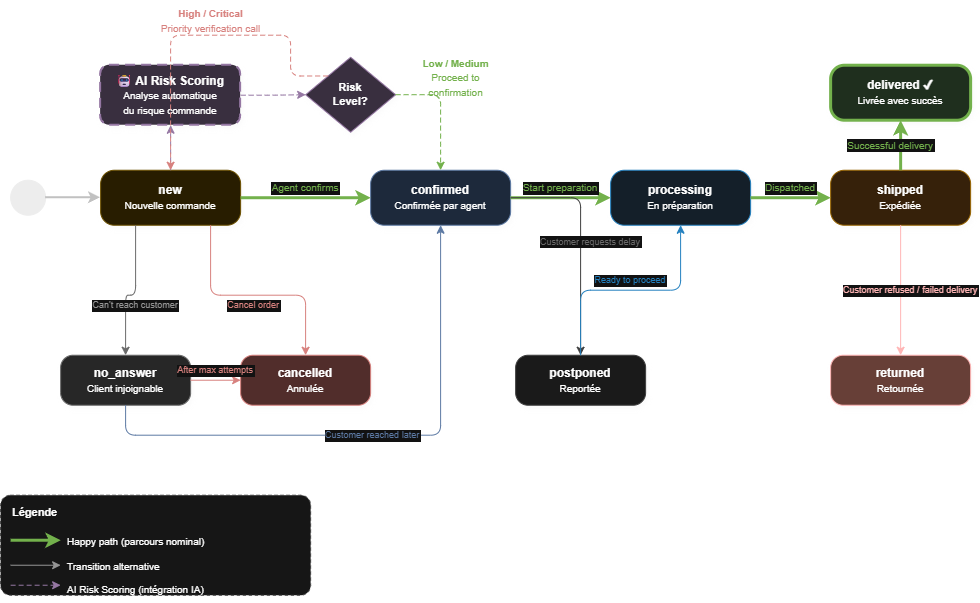

The diagram above was exported from draw.io. Its source (the exported page's mxGraphModel, read from the mxfile embedded in the PNG):
<mxGraphModel dx="1389" dy="372" grid="0" gridSize="10" guides="1" tooltips="1" connect="1" arrows="1" fold="1" page="0" pageScale="1" pageWidth="850" pageHeight="1100" math="0" shadow="0">
  <root>
    <mxCell id="0" />
    <mxCell id="1" parent="0" />
    <mxCell id="ImzjVpoa3NMiHmoTgvpP-1" parent="1" style="text;html=1;align=center;verticalAlign=middle;resizable=0;points=[];autosize=1;fontSize=16;" value="&lt;b&gt;Cycle de Vie d'une Commande COD&lt;/b&gt;&lt;br&gt;avec Intégration IA (Risk Scoring)" vertex="1">
      <mxGeometry height="50" width="380" x="183.13335365056992" y="153.73333358764648" as="geometry" />
    </mxCell>
    <mxCell id="ImzjVpoa3NMiHmoTgvpP-2" parent="1" style="ellipse;whiteSpace=wrap;html=1;fillColor=#000000;strokeColor=#000000;fontColor=#FFFFFF;aspect=fixed;" value="" vertex="1">
      <mxGeometry height="35" width="35" x="-96.86664634943008" y="333.7333335876465" as="geometry" />
    </mxCell>
    <mxCell id="ImzjVpoa3NMiHmoTgvpP-3" parent="1" style="rounded=1;whiteSpace=wrap;html=1;fillColor=#FFF2CC;strokeColor=#D6B656;fontStyle=0;fontSize=12;arcSize=25;shadow=1;" value="&lt;b&gt;new&lt;/b&gt;&lt;br&gt;&lt;font style=&quot;font-size:10px&quot;&gt;Nouvelle commande&lt;/font&gt;" vertex="1">
      <mxGeometry height="55" width="140" x="-6.866646349430084" y="323.7333335876465" as="geometry" />
    </mxCell>
    <mxCell id="ImzjVpoa3NMiHmoTgvpP-4" parent="1" style="rounded=1;whiteSpace=wrap;html=1;fillColor=#DAE8FC;strokeColor=#6C8EBF;fontStyle=0;fontSize=12;arcSize=25;shadow=1;" value="&lt;b&gt;confirmed&lt;/b&gt;&lt;br&gt;&lt;font style=&quot;font-size:10px&quot;&gt;Confirmée par agent&lt;/font&gt;" vertex="1">
      <mxGeometry height="55" width="140" x="263.1333536505699" y="323.7333335876465" as="geometry" />
    </mxCell>
    <mxCell id="ImzjVpoa3NMiHmoTgvpP-5" parent="1" style="rounded=1;whiteSpace=wrap;html=1;fillColor=#D5E8D4;strokeColor=#82B366;fillColor=#E6F3FF;strokeColor=#36A2EB;fontStyle=0;fontSize=12;arcSize=25;shadow=1;" value="&lt;b&gt;processing&lt;/b&gt;&lt;br&gt;&lt;font style=&quot;font-size:10px&quot;&gt;En préparation&lt;/font&gt;" vertex="1">
      <mxGeometry height="55" width="140" x="503.1333536505699" y="323.7333335876465" as="geometry" />
    </mxCell>
    <mxCell id="ImzjVpoa3NMiHmoTgvpP-6" parent="1" style="rounded=1;whiteSpace=wrap;html=1;fillColor=#FFE6CC;strokeColor=#D79B00;fontStyle=0;fontSize=12;arcSize=25;shadow=1;" value="&lt;b&gt;shipped&lt;/b&gt;&lt;br&gt;&lt;font style=&quot;font-size:10px&quot;&gt;Expédiée&lt;/font&gt;" vertex="1">
      <mxGeometry height="55" width="140" x="723.1333536505699" y="323.7333335876465" as="geometry" />
    </mxCell>
    <mxCell id="ImzjVpoa3NMiHmoTgvpP-7" parent="1" style="rounded=1;whiteSpace=wrap;html=1;fillColor=#D5E8D4;strokeColor=#2D7600;strokeWidth=3;fontStyle=0;fontSize=12;arcSize=25;shadow=1;" value="&lt;b&gt;delivered ✔&lt;/b&gt;&lt;br&gt;&lt;font style=&quot;font-size:10px&quot;&gt;Livrée avec succès&lt;/font&gt;" vertex="1">
      <mxGeometry height="55" width="140" x="723.1333536505699" y="218.73333358764648" as="geometry" />
    </mxCell>
    <mxCell id="ImzjVpoa3NMiHmoTgvpP-8" parent="1" style="rounded=1;whiteSpace=wrap;html=1;fillColor=#F8CECC;strokeColor=#B85450;fontStyle=0;fontSize=12;arcSize=25;shadow=1;" value="&lt;b&gt;cancelled&lt;/b&gt;&lt;br&gt;&lt;font style=&quot;font-size:10px&quot;&gt;Annulée&lt;/font&gt;" vertex="1">
      <mxGeometry height="50" width="130" x="133.13335365056992" y="508.7333335876465" as="geometry" />
    </mxCell>
    <mxCell id="ImzjVpoa3NMiHmoTgvpP-9" parent="1" style="rounded=1;whiteSpace=wrap;html=1;fillColor=#E6E6E6;strokeColor=#999999;fontStyle=0;fontSize=12;arcSize=25;shadow=1;" value="&lt;b&gt;no_answer&lt;/b&gt;&lt;br&gt;&lt;font style=&quot;font-size:10px&quot;&gt;Client injoignable&lt;/font&gt;" vertex="1">
      <mxGeometry height="50" width="130" x="-46.866646349430084" y="508.7333335876465" as="geometry" />
    </mxCell>
    <mxCell id="ImzjVpoa3NMiHmoTgvpP-10" parent="1" style="rounded=1;whiteSpace=wrap;html=1;fillColor=#F5F5F5;strokeColor=#CCCCCC;fontStyle=0;fontSize=12;arcSize=25;shadow=1;" value="&lt;b&gt;postponed&lt;/b&gt;&lt;br&gt;&lt;font style=&quot;font-size:10px&quot;&gt;Reportée&lt;/font&gt;" vertex="1">
      <mxGeometry height="50" width="130" x="408.1333536505699" y="508.7333335876465" as="geometry" />
    </mxCell>
    <mxCell id="ImzjVpoa3NMiHmoTgvpP-11" parent="1" style="rounded=1;whiteSpace=wrap;html=1;fillColor=#E6B8AF;strokeColor=#990000;fontStyle=0;fontSize=12;arcSize=25;shadow=1;" value="&lt;b&gt;returned&lt;/b&gt;&lt;br&gt;&lt;font style=&quot;font-size:10px&quot;&gt;Retournée&lt;/font&gt;" vertex="1">
      <mxGeometry height="50" width="140" x="723.1333536505699" y="508.7333335876465" as="geometry" />
    </mxCell>
    <mxCell id="ImzjVpoa3NMiHmoTgvpP-12" parent="1" style="rounded=1;whiteSpace=wrap;html=1;fillColor=#E1D5E7;strokeColor=#9673A6;dashed=1;dashPattern=5 3;strokeWidth=2;fontSize=12;arcSize=15;shadow=1;" value="&lt;b&gt;🤖 AI Risk Scoring&lt;/b&gt;&lt;br&gt;&lt;font style=&quot;font-size:10px&quot;&gt;Analyse automatique&lt;br&gt;du risque commande&lt;/font&gt;" vertex="1">
      <mxGeometry height="60" width="140" x="-6.866646349430084" y="218.73333358764648" as="geometry" />
    </mxCell>
    <mxCell id="ImzjVpoa3NMiHmoTgvpP-13" parent="1" style="rhombus;whiteSpace=wrap;html=1;fillColor=#E1D5E7;strokeColor=#9673A6;fontSize=11;shadow=1;" value="&lt;b&gt;Risk&lt;br&gt;Level?&lt;/b&gt;" vertex="1">
      <mxGeometry height="75" width="90" x="198.13335365056992" y="210.73333358764648" as="geometry" />
    </mxCell>
    <mxCell id="ImzjVpoa3NMiHmoTgvpP-14" parent="1" style="text;html=1;align=center;verticalAlign=middle;resizable=0;points=[];autosize=1;" value="&lt;font style=&quot;font-size:10px;color:#2D7600;&quot;&gt;&lt;b&gt;Low / Medium&lt;/b&gt;&lt;br&gt;Proceed to&lt;br&gt;confirmation&lt;/font&gt;" vertex="1">
      <mxGeometry height="55" width="90" x="303.1333536505699" y="203.73333358764648" as="geometry" />
    </mxCell>
    <mxCell id="ImzjVpoa3NMiHmoTgvpP-15" parent="1" style="text;html=1;align=center;verticalAlign=middle;resizable=0;points=[];autosize=1;" value="&lt;font style=&quot;font-size:10px;color:#B85450;&quot;&gt;&lt;b&gt;High / Critical&lt;/b&gt;&lt;br&gt;Priority verification call&lt;/font&gt;" vertex="1">
      <mxGeometry height="40" width="150" x="28.133353650569916" y="153.73333358764648" as="geometry" />
    </mxCell>
    <mxCell id="ImzjVpoa3NMiHmoTgvpP-16" edge="1" parent="1" source="ImzjVpoa3NMiHmoTgvpP-2" style="edgeStyle=orthogonalEdgeStyle;rounded=1;strokeWidth=2;strokeColor=#333333;" target="ImzjVpoa3NMiHmoTgvpP-3">
      <mxGeometry relative="1" as="geometry" />
    </mxCell>
    <mxCell id="ImzjVpoa3NMiHmoTgvpP-17" edge="1" parent="1" source="ImzjVpoa3NMiHmoTgvpP-3" style="edgeStyle=orthogonalEdgeStyle;rounded=1;strokeWidth=1;strokeColor=#9673A6;dashed=1;dashPattern=5 3;" target="ImzjVpoa3NMiHmoTgvpP-12">
      <mxGeometry relative="1" as="geometry" />
    </mxCell>
    <mxCell id="ImzjVpoa3NMiHmoTgvpP-18" edge="1" parent="1" source="ImzjVpoa3NMiHmoTgvpP-12" style="edgeStyle=orthogonalEdgeStyle;rounded=1;strokeWidth=1;strokeColor=#9673A6;dashed=1;dashPattern=5 3;" target="ImzjVpoa3NMiHmoTgvpP-13">
      <mxGeometry relative="1" as="geometry" />
    </mxCell>
    <mxCell id="ImzjVpoa3NMiHmoTgvpP-19" edge="1" parent="1" source="ImzjVpoa3NMiHmoTgvpP-13" style="edgeStyle=orthogonalEdgeStyle;rounded=1;strokeWidth=1;strokeColor=#2D7600;dashed=1;dashPattern=5 3;" target="ImzjVpoa3NMiHmoTgvpP-4">
      <mxGeometry relative="1" as="geometry">
        <Array as="points">
          <mxPoint x="333.1333536505699" y="248.73333358764648" />
          <mxPoint x="333.1333536505699" y="298.7333335876465" />
        </Array>
      </mxGeometry>
    </mxCell>
    <mxCell id="ImzjVpoa3NMiHmoTgvpP-20" edge="1" parent="1" source="ImzjVpoa3NMiHmoTgvpP-13" style="edgeStyle=orthogonalEdgeStyle;rounded=1;strokeWidth=1;strokeColor=#B85450;dashed=1;dashPattern=5 3;exitX=0;exitY=0;exitDx=0;exitDy=0;" target="ImzjVpoa3NMiHmoTgvpP-3">
      <mxGeometry relative="1" as="geometry">
        <Array as="points">
          <mxPoint x="183.13335365056992" y="188.73333358764648" />
          <mxPoint x="63.133353650569916" y="188.73333358764648" />
        </Array>
      </mxGeometry>
    </mxCell>
    <mxCell id="ImzjVpoa3NMiHmoTgvpP-21" edge="1" parent="1" source="ImzjVpoa3NMiHmoTgvpP-3" style="edgeStyle=orthogonalEdgeStyle;rounded=1;strokeWidth=3;strokeColor=#2D7600;fontColor=#2D7600;fontSize=10;" target="ImzjVpoa3NMiHmoTgvpP-4" value="Agent confirms">
      <mxGeometry relative="1" y="10" as="geometry">
        <mxPoint as="offset" />
      </mxGeometry>
    </mxCell>
    <mxCell id="ImzjVpoa3NMiHmoTgvpP-22" edge="1" parent="1" source="ImzjVpoa3NMiHmoTgvpP-4" style="edgeStyle=orthogonalEdgeStyle;rounded=1;strokeWidth=3;strokeColor=#2D7600;fontColor=#2D7600;fontSize=10;" target="ImzjVpoa3NMiHmoTgvpP-5" value="Start preparation">
      <mxGeometry relative="1" y="10" as="geometry">
        <mxPoint as="offset" />
      </mxGeometry>
    </mxCell>
    <mxCell id="ImzjVpoa3NMiHmoTgvpP-23" edge="1" parent="1" source="ImzjVpoa3NMiHmoTgvpP-5" style="edgeStyle=orthogonalEdgeStyle;rounded=1;strokeWidth=3;strokeColor=#2D7600;fontColor=#2D7600;fontSize=10;" target="ImzjVpoa3NMiHmoTgvpP-6" value="Dispatched">
      <mxGeometry relative="1" y="10" as="geometry">
        <mxPoint as="offset" />
      </mxGeometry>
    </mxCell>
    <mxCell id="ImzjVpoa3NMiHmoTgvpP-24" edge="1" parent="1" source="ImzjVpoa3NMiHmoTgvpP-6" style="edgeStyle=orthogonalEdgeStyle;rounded=1;strokeWidth=3;strokeColor=#2D7600;fontColor=#2D7600;fontSize=10;" target="ImzjVpoa3NMiHmoTgvpP-7" value="Successful delivery">
      <mxGeometry relative="1" y="10" as="geometry">
        <mxPoint as="offset" />
      </mxGeometry>
    </mxCell>
    <mxCell id="ImzjVpoa3NMiHmoTgvpP-25" edge="1" parent="1" source="ImzjVpoa3NMiHmoTgvpP-3" style="edgeStyle=orthogonalEdgeStyle;rounded=1;strokeWidth=1;strokeColor=#B85450;fontColor=#B85450;fontSize=9;" target="ImzjVpoa3NMiHmoTgvpP-8" value="Cancel order">
      <mxGeometry relative="1" y="-10" as="geometry">
        <mxPoint as="offset" />
        <Array as="points">
          <mxPoint x="103.13335365056992" y="448.7333335876465" />
          <mxPoint x="198.13335365056992" y="448.7333335876465" />
        </Array>
      </mxGeometry>
    </mxCell>
    <mxCell id="ImzjVpoa3NMiHmoTgvpP-26" edge="1" parent="1" source="ImzjVpoa3NMiHmoTgvpP-3" style="edgeStyle=orthogonalEdgeStyle;rounded=1;strokeWidth=1;strokeColor=#999999;fontColor=#666666;fontSize=9;" target="ImzjVpoa3NMiHmoTgvpP-9" value="Can't reach customer">
      <mxGeometry relative="1" y="10" as="geometry">
        <mxPoint as="offset" />
        <Array as="points">
          <mxPoint x="28.133353650569916" y="448.7333335876465" />
          <mxPoint x="18.133353650569916" y="448.7333335876465" />
        </Array>
      </mxGeometry>
    </mxCell>
    <mxCell id="ImzjVpoa3NMiHmoTgvpP-27" edge="1" parent="1" source="ImzjVpoa3NMiHmoTgvpP-9" style="edgeStyle=orthogonalEdgeStyle;rounded=1;strokeWidth=1;strokeColor=#6C8EBF;fontColor=#6C8EBF;fontSize=9;" target="ImzjVpoa3NMiHmoTgvpP-4" value="Customer reached later">
      <mxGeometry relative="1" as="geometry">
        <mxPoint as="offset" />
        <Array as="points">
          <mxPoint x="18.133353650569916" y="588.7333335876465" />
          <mxPoint x="333.1333536505699" y="588.7333335876465" />
        </Array>
      </mxGeometry>
    </mxCell>
    <mxCell id="ImzjVpoa3NMiHmoTgvpP-28" edge="1" parent="1" source="ImzjVpoa3NMiHmoTgvpP-9" style="edgeStyle=orthogonalEdgeStyle;rounded=1;strokeWidth=1;strokeColor=#B85450;fontColor=#B85450;fontSize=9;" target="ImzjVpoa3NMiHmoTgvpP-8" value="After max attempts">
      <mxGeometry relative="1" y="10" as="geometry">
        <mxPoint as="offset" />
      </mxGeometry>
    </mxCell>
    <mxCell id="ImzjVpoa3NMiHmoTgvpP-29" edge="1" parent="1" source="ImzjVpoa3NMiHmoTgvpP-4" style="edgeStyle=orthogonalEdgeStyle;rounded=1;strokeWidth=1;strokeColor=#CCCCCC;fontColor=#999999;fontSize=9;" target="ImzjVpoa3NMiHmoTgvpP-10" value="Customer requests delay">
      <mxGeometry relative="1" y="10" as="geometry">
        <mxPoint as="offset" />
      </mxGeometry>
    </mxCell>
    <mxCell id="ImzjVpoa3NMiHmoTgvpP-30" edge="1" parent="1" source="ImzjVpoa3NMiHmoTgvpP-10" style="edgeStyle=orthogonalEdgeStyle;rounded=1;strokeWidth=1;strokeColor=#36A2EB;fontColor=#36A2EB;fontSize=9;" target="ImzjVpoa3NMiHmoTgvpP-5" value="Ready to proceed">
      <mxGeometry relative="1" y="10" as="geometry">
        <mxPoint as="offset" />
      </mxGeometry>
    </mxCell>
    <mxCell id="ImzjVpoa3NMiHmoTgvpP-31" edge="1" parent="1" source="ImzjVpoa3NMiHmoTgvpP-6" style="edgeStyle=orthogonalEdgeStyle;rounded=1;strokeWidth=1;strokeColor=#990000;fontColor=#990000;fontSize=9;" target="ImzjVpoa3NMiHmoTgvpP-11" value="Customer refused / failed delivery">
      <mxGeometry relative="1" y="10" as="geometry">
        <mxPoint as="offset" />
      </mxGeometry>
    </mxCell>
    <mxCell id="ImzjVpoa3NMiHmoTgvpP-32" parent="1" style="rounded=1;whiteSpace=wrap;html=1;fillColor=#FAFAFA;strokeColor=#CCCCCC;arcSize=10;dashed=1;" value="" vertex="1">
      <mxGeometry height="100" width="310" x="-106.86664634943008" y="648.7333335876465" as="geometry" />
    </mxCell>
    <mxCell id="ImzjVpoa3NMiHmoTgvpP-33" parent="1" style="text;html=1;align=left;verticalAlign=middle;resizable=0;points=[];autosize=1;fontSize=11;" value="&lt;b&gt;Légende&lt;/b&gt;" vertex="1">
      <mxGeometry height="30" width="70" x="-96.86664634943008" y="650.7333335876465" as="geometry" />
    </mxCell>
    <mxCell id="ImzjVpoa3NMiHmoTgvpP-34" edge="1" parent="1" style="endArrow=classic;html=1;strokeWidth=3;strokeColor=#2D7600;" value="">
      <mxGeometry relative="1" as="geometry">
        <mxPoint x="-96.86664634943008" y="693.7333335876465" as="sourcePoint" />
        <mxPoint x="-46.866646349430084" y="693.7333335876465" as="targetPoint" />
      </mxGeometry>
    </mxCell>
    <mxCell id="ImzjVpoa3NMiHmoTgvpP-35" parent="1" style="text;html=1;align=left;verticalAlign=middle;resizable=0;points=[];autosize=1;" value="&lt;font style=&quot;font-size:10px;&quot;&gt;Happy path (parcours nominal)&lt;/font&gt;" vertex="1">
      <mxGeometry height="28" width="180" x="-41.866646349430084" y="680.7333335876465" as="geometry" />
    </mxCell>
    <mxCell id="ImzjVpoa3NMiHmoTgvpP-36" edge="1" parent="1" style="endArrow=classic;html=1;strokeWidth=1;strokeColor=#666666;" value="">
      <mxGeometry relative="1" as="geometry">
        <mxPoint x="-96.86664634943008" y="718.7333335876465" as="sourcePoint" />
        <mxPoint x="-46.866646349430084" y="718.7333335876465" as="targetPoint" />
      </mxGeometry>
    </mxCell>
    <mxCell id="ImzjVpoa3NMiHmoTgvpP-37" parent="1" style="text;html=1;align=left;verticalAlign=middle;resizable=0;points=[];autosize=1;" value="&lt;font style=&quot;font-size:10px;&quot;&gt;Transition alternative&lt;/font&gt;" vertex="1">
      <mxGeometry height="28" width="130" x="-41.866646349430084" y="705.7333335876465" as="geometry" />
    </mxCell>
    <mxCell id="ImzjVpoa3NMiHmoTgvpP-38" edge="1" parent="1" style="endArrow=classic;html=1;strokeWidth=1;strokeColor=#9673A6;dashed=1;dashPattern=5 3;" value="">
      <mxGeometry relative="1" as="geometry">
        <mxPoint x="-96.86664634943008" y="738.7333335876465" as="sourcePoint" />
        <mxPoint x="-46.866646349430084" y="738.7333335876465" as="targetPoint" />
      </mxGeometry>
    </mxCell>
    <mxCell id="ImzjVpoa3NMiHmoTgvpP-39" parent="1" style="text;html=1;align=left;verticalAlign=middle;resizable=0;points=[];autosize=1;" value="&lt;font style=&quot;font-size:10px;&quot;&gt;AI Risk Scoring (intégration IA)&lt;/font&gt;" vertex="1">
      <mxGeometry height="28" width="190" x="-41.866646349430084" y="728.7333335876465" as="geometry" />
    </mxCell>
  </root>
</mxGraphModel>